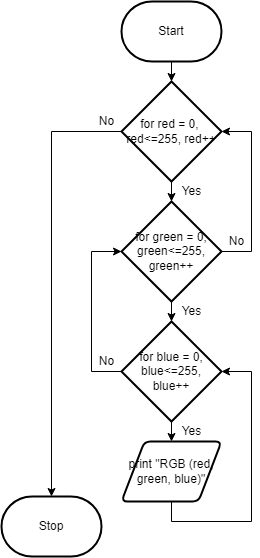

The diagram above was exported from draw.io. Its source (the exported page's mxGraphModel, read from the mxfile embedded in the PNG):
<mxGraphModel dx="1002" dy="659" grid="1" gridSize="10" guides="1" tooltips="1" connect="1" arrows="1" fold="1" page="1" pageScale="1" pageWidth="827" pageHeight="1169" math="0" shadow="0">
  <root>
    <mxCell id="0" />
    <mxCell id="1" parent="0" />
    <mxCell id="17" style="edgeStyle=none;html=1;entryX=0.5;entryY=0;entryDx=0;entryDy=0;entryPerimeter=0;" edge="1" parent="1" source="18" target="21">
      <mxGeometry relative="1" as="geometry">
        <mxPoint x="360" y="150" as="targetPoint" />
      </mxGeometry>
    </mxCell>
    <mxCell id="18" value="Start" style="strokeWidth=2;html=1;shape=mxgraph.flowchart.terminator;whiteSpace=wrap;" vertex="1" parent="1">
      <mxGeometry x="310" y="60" width="100" height="60" as="geometry" />
    </mxCell>
    <mxCell id="19" style="edgeStyle=none;html=1;entryX=0.5;entryY=0;entryDx=0;entryDy=0;entryPerimeter=0;" edge="1" parent="1" source="21" target="24">
      <mxGeometry relative="1" as="geometry" />
    </mxCell>
    <mxCell id="20" style="edgeStyle=none;rounded=0;html=1;entryX=0.5;entryY=0;entryDx=0;entryDy=0;entryPerimeter=0;" edge="1" parent="1" source="21" target="30">
      <mxGeometry relative="1" as="geometry">
        <Array as="points">
          <mxPoint x="240" y="190" />
        </Array>
      </mxGeometry>
    </mxCell>
    <mxCell id="21" value="for red = 0,&amp;nbsp; red&amp;lt;=255, red++" style="strokeWidth=2;html=1;shape=mxgraph.flowchart.decision;whiteSpace=wrap;" vertex="1" parent="1">
      <mxGeometry x="310" y="140" width="100" height="100" as="geometry" />
    </mxCell>
    <mxCell id="22" style="edgeStyle=none;html=1;entryX=0.5;entryY=0;entryDx=0;entryDy=0;entryPerimeter=0;" edge="1" parent="1" source="24" target="27">
      <mxGeometry relative="1" as="geometry" />
    </mxCell>
    <mxCell id="23" style="edgeStyle=none;html=1;entryX=1;entryY=0.5;entryDx=0;entryDy=0;entryPerimeter=0;exitX=1;exitY=0.5;exitDx=0;exitDy=0;exitPerimeter=0;rounded=0;" edge="1" parent="1" source="24" target="21">
      <mxGeometry relative="1" as="geometry">
        <Array as="points">
          <mxPoint x="440" y="310" />
          <mxPoint x="440" y="190" />
        </Array>
      </mxGeometry>
    </mxCell>
    <mxCell id="24" value="for green = 0, green&amp;lt;=255, green++" style="strokeWidth=2;html=1;shape=mxgraph.flowchart.decision;whiteSpace=wrap;" vertex="1" parent="1">
      <mxGeometry x="310" y="260" width="100" height="100" as="geometry" />
    </mxCell>
    <mxCell id="25" style="edgeStyle=none;html=1;entryX=0;entryY=0.5;entryDx=0;entryDy=0;entryPerimeter=0;exitX=0;exitY=0.5;exitDx=0;exitDy=0;exitPerimeter=0;rounded=0;" edge="1" parent="1" source="27" target="24">
      <mxGeometry relative="1" as="geometry">
        <Array as="points">
          <mxPoint x="280" y="430" />
          <mxPoint x="280" y="310" />
        </Array>
      </mxGeometry>
    </mxCell>
    <mxCell id="26" style="edgeStyle=none;rounded=0;html=1;entryX=0.5;entryY=0;entryDx=0;entryDy=0;" edge="1" parent="1" source="27" target="29">
      <mxGeometry relative="1" as="geometry" />
    </mxCell>
    <mxCell id="27" value="for blue = 0, blue&amp;lt;=255, blue++" style="strokeWidth=2;html=1;shape=mxgraph.flowchart.decision;whiteSpace=wrap;" vertex="1" parent="1">
      <mxGeometry x="310" y="380" width="100" height="100" as="geometry" />
    </mxCell>
    <mxCell id="28" style="edgeStyle=none;html=1;entryX=1;entryY=0.5;entryDx=0;entryDy=0;entryPerimeter=0;exitX=0.5;exitY=1;exitDx=0;exitDy=0;rounded=0;" edge="1" parent="1" source="29" target="27">
      <mxGeometry relative="1" as="geometry">
        <Array as="points">
          <mxPoint x="360" y="580" />
          <mxPoint x="440" y="580" />
          <mxPoint x="440" y="430" />
        </Array>
      </mxGeometry>
    </mxCell>
    <mxCell id="29" value="print &quot;RGB (red, green, blue)&quot;" style="shape=parallelogram;html=1;strokeWidth=2;perimeter=parallelogramPerimeter;whiteSpace=wrap;rounded=1;arcSize=12;size=0.23;" vertex="1" parent="1">
      <mxGeometry x="310" y="500" width="100" height="60" as="geometry" />
    </mxCell>
    <mxCell id="30" value="Stop" style="strokeWidth=2;html=1;shape=mxgraph.flowchart.terminator;whiteSpace=wrap;" vertex="1" parent="1">
      <mxGeometry x="190" y="555" width="100" height="60" as="geometry" />
    </mxCell>
    <mxCell id="31" value="Yes" style="text;html=1;align=center;verticalAlign=middle;resizable=0;points=[];autosize=1;strokeColor=none;fillColor=none;" vertex="1" parent="1">
      <mxGeometry x="360" y="240" width="40" height="20" as="geometry" />
    </mxCell>
    <mxCell id="36" value="No" style="text;html=1;align=center;verticalAlign=middle;resizable=0;points=[];autosize=1;strokeColor=none;fillColor=none;" vertex="1" parent="1">
      <mxGeometry x="280" y="170" width="30" height="20" as="geometry" />
    </mxCell>
    <mxCell id="38" value="Yes" style="text;html=1;align=center;verticalAlign=middle;resizable=0;points=[];autosize=1;strokeColor=none;fillColor=none;" vertex="1" parent="1">
      <mxGeometry x="360" y="360" width="40" height="20" as="geometry" />
    </mxCell>
    <mxCell id="39" value="Yes" style="text;html=1;align=center;verticalAlign=middle;resizable=0;points=[];autosize=1;strokeColor=none;fillColor=none;" vertex="1" parent="1">
      <mxGeometry x="360" y="480" width="40" height="20" as="geometry" />
    </mxCell>
    <mxCell id="40" value="No" style="text;html=1;align=center;verticalAlign=middle;resizable=0;points=[];autosize=1;strokeColor=none;fillColor=none;" vertex="1" parent="1">
      <mxGeometry x="280" y="410" width="30" height="20" as="geometry" />
    </mxCell>
    <mxCell id="42" value="No" style="text;html=1;align=center;verticalAlign=middle;resizable=0;points=[];autosize=1;strokeColor=none;fillColor=none;" vertex="1" parent="1">
      <mxGeometry x="410" y="290" width="30" height="20" as="geometry" />
    </mxCell>
  </root>
</mxGraphModel>